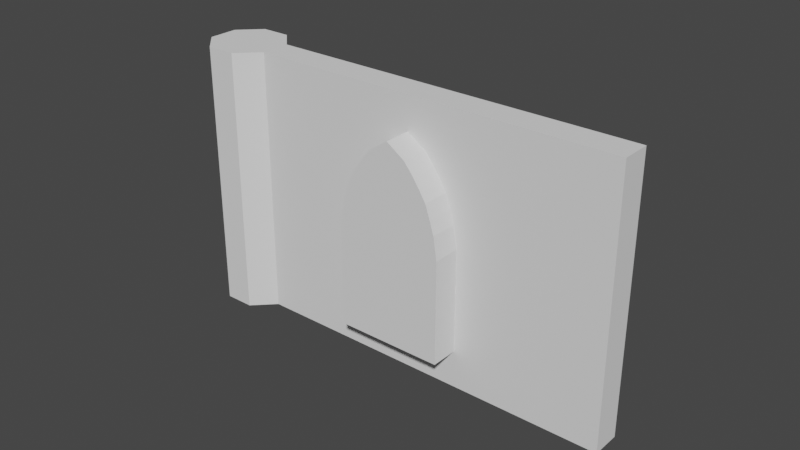 # Source: BaseStoneWindow.blend  (saved by Blender 3.1.7; exported with 4.5.12 LTS)
import bpy
from mathutils import Matrix  # noqa: F401  (used for matrix-valued properties, if any)

bpy.ops.wm.read_factory_settings(use_empty=True)
scene = bpy.context.scene
scene.name = 'Scene'

# ---- collections
col_collection = bpy.data.collections.new('Collection'); scene.collection.children.link(col_collection)

# ---- world
world_world = bpy.data.worlds.new('World'); scene.world = world_world
world_world.use_nodes = True; world_world.node_tree.nodes.clear()
_N = world_world.node_tree.nodes; _L = world_world.node_tree.links
n0 = _N.new('ShaderNodeOutputWorld'); n0.name = 'World Output'; n0.location = (300, 300)
n1 = _N.new('ShaderNodeBackground'); n1.name = 'Background'; n1.location = (10, 300)
n1.inputs[0].default_value = (0.05088, 0.05088, 0.05088, 1.0)
_L.new(n1.outputs[0], n0.inputs[0])
n0.is_active_output = True
world_world.color = (0.05088, 0.05088, 0.05088)
world_world.use_sun_shadow = False
world_world.sun_shadow_jitter_overblur = 0.0

# ---- meshes
me_cylinder = bpy.data.meshes.new('Cylinder')
me_cylinder.from_pydata([(3.299e-08, 1.874, -0.9684), (3.299e-08, 1.874, 12.1), (1.325, 1.325, -0.9684), (1.325, 1.325, 12.1), (1.874, -5.329e-08, -0.9684), (1.874, -5.329e-08, 12.1), (1.325, -1.325, -0.9684), (1.325, -1.325, 12.1), (-1.308e-07, -1.874, -0.9684), (-1.308e-07, -1.874, 12.1), (-1.325, -1.325, -0.9684), (-1.325, -1.325, 12.1), (-1.874, 5.095e-08, -0.9684), (-1.874, 5.095e-08, 12.1), (-1.325, 1.325, -0.9684), (-1.325, 1.325, 12.1)], [], [(0, 1, 3, 2), (2, 3, 5, 4), (6, 7, 9, 8), (8, 9, 11, 10), (10, 11, 13, 12), (3, 1, 15, 13, 11, 9, 7, 5), (12, 13, 15, 14), (14, 15, 1, 0), (0, 2, 4, 6, 8, 10, 12, 14)])
_uv = me_cylinder.uv_layers.new(name='UVMap')
_uv.uv.foreach_set('vector', [1.0, 0.5, 1.0, 1.0, 0.875, 1.0, 0.875, 0.5, 0.875, 0.5, 0.875, 1.0, 0.75, 1.0, 0.75, 0.5, 0.625, 0.5, 0.625, 1.0, 0.5, 1.0, 0.5, 0.5, 0.5, 0.5, 0.5, 1.0, 0.375, 1.0, 0.375, 0.5, 0.375, 0.5, 0.375, 1.0, 0.25, 1.0, 0.25, 0.5, 0.4197, 0.4197, 0.25, 0.49, 0.08029, 0.4197, 0.01, 0.25, 0.08029, 0.08029, 0.25, 0.01, 0.4197, 0.08029, 0.49, 0.25, 0.25, 0.5, 0.25, 1.0, 0.125, 1.0, 0.125, 0.5, 0.125, 0.5, 0.125, 1.0, 0.0, 1.0, 0.0, 0.5, 0.75, 0.49, 0.9197, 0.4197, 0.99, 0.25, 0.9197, 0.08029, 0.75, 0.01, 0.5803, 0.08029, 0.51, 0.25, 0.5803, 0.4197])
me_cylinder.use_remesh_fix_poles = True
me_cylinder.use_remesh_preserve_attributes = False
me_cylinder.update()
me_cylinder_001 = bpy.data.meshes.new('Cylinder.001')
me_cylinder_001.from_pydata([(1.874, -5.329e-08, -0.9684), (1.874, -5.329e-08, 12.1), (1.325, -1.325, -0.9684), (1.325, -1.325, 12.1), (18.74, -6.985, -0.9684), (18.74, -6.985, 12.1), (18.19, -8.31, -0.9684), (18.19, -8.31, 12.1), (7.115, -2.171, 5.892), (7.274, -2.237, 6.981), (7.464, -2.315, 7.655), (7.675, -2.403, 8.306), (7.968, -2.525, 8.822), (8.283, -2.655, 9.316), (8.702, -2.828, 9.872), (10.37, -3.521, 9.872), (9.537, -3.174, 10.47), (11.4, -3.946, 8.306), (11.8, -4.112, 6.981), (11.61, -4.033, 7.655), (11.11, -3.824, 8.822), (10.79, -3.694, 9.316), (7.115, -2.171, 0.8528), (11.96, -4.178, 5.892), (11.96, -4.178, 0.8528), (6.566, -3.496, 0.8528), (6.566, -3.496, 5.892), (6.725, -3.562, 6.981), (6.915, -3.64, 7.655), (11.41, -5.503, 0.8528), (7.126, -3.728, 8.306), (7.42, -3.849, 8.822), (8.989, -4.499, 10.47), (8.153, -4.153, 9.872), (7.734, -3.98, 9.316), (10.85, -5.271, 8.306), (11.41, -5.503, 5.892), (11.25, -5.437, 6.981), (11.06, -5.358, 7.655), (10.56, -5.149, 8.822), (10.24, -5.019, 9.316), (9.824, -4.845, 9.872)], [], [(1, 3, 7, 5), (4, 5, 7, 6), (0, 1, 11, 10, 9, 8, 22), (11, 1, 5, 4, 0, 22, 24, 23, 18, 19, 17, 20, 21, 15, 16, 14, 13, 12), (25, 2, 6, 7, 3, 30, 31, 34, 33, 32, 41, 40, 39, 35, 38, 37, 36, 29), (3, 2, 25, 26, 27, 28, 30), (2, 0, 4, 6)])
_uv = me_cylinder_001.uv_layers.new(name='UVMap')
_uv.uv.foreach_set('vector', [0.49, 0.25, 0.4197, 0.08029, 0.4197, 0.08029, 0.49, 0.25, 0.75, 0.5, 0.75, 1.0, 0.625, 1.0, 0.625, 0.5, 0.75, 0.5, 0.75, 1.0, 0.75, 0.8549, 0.75, 0.83, 0.75, 0.8042, 0.75, 0.7626, 0.75, 0.5697, 0.75, 0.8549, 0.75, 1.0, 0.75, 1.0, 0.75, 0.5, 0.75, 0.5, 0.75, 0.5697, 0.75, 0.5697, 0.75, 0.7626, 0.75, 0.8042, 0.75, 0.83, 0.75, 0.8549, 0.75, 0.8747, 0.75, 0.8936, 0.75, 0.9149, 0.75, 0.9377, 0.75, 0.9149, 0.75, 0.8936, 0.75, 0.8747, 0.625, 0.5697, 0.625, 0.5, 0.625, 0.5, 0.625, 1.0, 0.625, 1.0, 0.625, 0.8549, 0.625, 0.8747, 0.625, 0.8936, 0.625, 0.9149, 0.625, 0.9377, 0.625, 0.9149, 0.625, 0.8936, 0.625, 0.8747, 0.625, 0.8549, 0.625, 0.83, 0.625, 0.8042, 0.625, 0.7626, 0.625, 0.5697, 0.625, 1.0, 0.625, 0.5, 0.625, 0.5697, 0.625, 0.7626, 0.625, 0.8042, 0.625, 0.83, 0.625, 0.8549, 0.9197, 0.08029, 0.99, 0.25, 0.99, 0.25, 0.9197, 0.08029])
me_cylinder_001.use_remesh_fix_poles = True
me_cylinder_001.use_remesh_preserve_attributes = False
me_cylinder_001.update()
me_cube = bpy.data.meshes.new('Cube')
me_cube.from_pydata([(4.732, 0.8315, -2.598), (4.732, -1.299, -2.598), (-0.5118, 0.8315, -2.598), (-0.5118, -1.299, -2.598), (-0.5118, -1.299, 2.442), (-0.5118, 0.8315, 2.442), (4.732, -1.299, 2.442), (4.732, 0.8315, 2.442), (0.09369, -1.299, 4.856), (0.09369, 0.8315, 4.856), (4.126, -1.299, 4.856), (4.126, 0.8315, 4.856), (1.206, -1.299, 6.422), (1.206, 0.8315, 6.422), (3.014, -1.299, 6.422), (3.014, 0.8315, 6.422), (2.11, -1.299, 7.019), (2.11, 0.8315, 7.019), (4.56, 0.8315, 3.531), (4.355, 0.8315, 4.204), (4.355, -1.299, 4.204), (4.56, -1.299, 3.531), (-0.3404, -1.299, 3.531), (-0.1346, -1.299, 4.204), (-0.1346, 0.8315, 4.204), (-0.3404, 0.8315, 3.531), (3.808, -1.299, 5.372), (3.468, -1.299, 5.866), (0.7524, -1.299, 5.866), (0.4118, -1.299, 5.372), (0.4118, 0.8315, 5.372), (0.7524, 0.8315, 5.866), (3.468, 0.8315, 5.866), (3.808, 0.8315, 5.372)], [], [(6, 4, 3, 1), (3, 2, 0, 1), (4, 5, 2, 3), (20, 19, 11, 10), (7, 6, 1, 0), (5, 7, 0, 2), (28, 27, 14, 12), (24, 23, 8, 9), (23, 20, 10, 8), (19, 24, 9, 11), (14, 15, 17, 16), (32, 31, 13, 15), (27, 32, 15, 14), (31, 28, 12, 13), (13, 12, 16, 17), (12, 14, 16), (15, 13, 17), (7, 5, 25, 18), (18, 25, 24, 19), (4, 6, 21, 22), (22, 21, 20, 23), (5, 4, 22, 25), (25, 22, 23, 24), (6, 7, 18, 21), (21, 18, 19, 20), (9, 8, 29, 30), (30, 29, 28, 31), (10, 11, 33, 26), (26, 33, 32, 27), (11, 9, 30, 33), (33, 30, 31, 32), (8, 10, 26, 29), (29, 26, 27, 28)])
_uv = me_cube.uv_layers.new(name='UVMap')
_uv.uv.foreach_set('vector', [0.625, 0.75, 0.625, 1.0, 0.625, 1.0, 0.625, 0.75, 0.625, 1.0, 0.625, 0.25, 0.625, 0.5, 0.625, 0.75, 0.625, 0.0, 0.625, 0.25, 0.625, 0.25, 0.625, 0.0, 0.625, 0.75, 0.625, 0.5, 0.625, 0.5, 0.625, 0.75, 0.625, 0.5, 0.625, 0.75, 0.625, 0.75, 0.625, 0.5, 0.625, 0.25, 0.625, 0.5, 0.625, 0.5, 0.625, 0.25, 0.625, 1.0, 0.625, 0.75, 0.625, 0.75, 0.625, 1.0, 0.625, 0.25, 0.625, 0.0, 0.625, 0.0, 0.625, 0.25, 0.625, 1.0, 0.625, 0.75, 0.625, 0.75, 0.625, 1.0, 0.625, 0.5, 0.625, 0.25, 0.625, 0.25, 0.625, 0.5, 0.625, 0.75, 0.625, 0.5, 0.625, 0.5, 0.625, 0.75, 0.625, 0.5, 0.625, 0.25, 0.625, 0.25, 0.625, 0.5, 0.625, 0.75, 0.625, 0.5, 0.625, 0.5, 0.625, 0.75, 0.625, 0.25, 0.625, 0.0, 0.625, 0.0, 0.625, 0.25, 0.625, 0.25, 0.625, 0.0, 0.625, 0.0, 0.625, 0.25, 0.625, 1.0, 0.625, 0.75, 0.625, 1.0, 0.625, 0.5, 0.625, 0.25, 0.625, 0.5, 0.625, 0.5, 0.625, 0.25, 0.625, 0.25, 0.625, 0.5, 0.625, 0.5, 0.625, 0.25, 0.625, 0.25, 0.625, 0.5, 0.625, 1.0, 0.625, 0.75, 0.625, 0.75, 0.625, 1.0, 0.625, 1.0, 0.625, 0.75, 0.625, 0.75, 0.625, 1.0, 0.625, 0.25, 0.625, 0.0, 0.625, 0.0, 0.625, 0.25, 0.625, 0.25, 0.625, 0.0, 0.625, 0.0, 0.625, 0.25, 0.625, 0.75, 0.625, 0.5, 0.625, 0.5, 0.625, 0.75, 0.625, 0.75, 0.625, 0.5, 0.625, 0.5, 0.625, 0.75, 0.625, 0.25, 0.625, 0.0, 0.625, 0.0, 0.625, 0.25, 0.625, 0.25, 0.625, 0.0, 0.625, 0.0, 0.625, 0.25, 0.625, 0.75, 0.625, 0.5, 0.625, 0.5, 0.625, 0.75, 0.625, 0.75, 0.625, 0.5, 0.625, 0.5, 0.625, 0.75, 0.625, 0.5, 0.625, 0.25, 0.625, 0.25, 0.625, 0.5, 0.625, 0.5, 0.625, 0.25, 0.625, 0.25, 0.625, 0.5, 0.625, 1.0, 0.625, 0.75, 0.625, 0.75, 0.625, 1.0, 0.625, 1.0, 0.625, 0.75, 0.625, 0.75, 0.625, 1.0])
me_cube.use_remesh_fix_poles = True
me_cube.use_remesh_preserve_attributes = False
me_cube.update()
me_cylinder_002 = bpy.data.meshes.new('Cylinder.002')
me_cylinder_002.from_pydata([(7.115, -2.171, 5.892), (7.274, -2.237, 6.981), (7.464, -2.315, 7.655), (7.675, -2.403, 8.306), (7.968, -2.525, 8.822), (8.283, -2.655, 9.316), (8.702, -2.828, 9.872), (10.37, -3.521, 9.872), (9.537, -3.174, 10.47), (11.4, -3.946, 8.306), (11.8, -4.112, 6.981), (11.61, -4.033, 7.655), (11.11, -3.824, 8.822), (10.79, -3.694, 9.316), (7.115, -2.171, 0.8528), (11.96, -4.178, 5.892), (11.96, -4.178, 0.8528), (6.566, -3.496, 0.8528), (6.566, -3.496, 5.892), (6.725, -3.562, 6.981), (6.915, -3.64, 7.655), (11.41, -5.503, 0.8528), (7.126, -3.728, 8.306), (7.42, -3.849, 8.822), (8.989, -4.499, 10.47), (8.153, -4.153, 9.872), (7.734, -3.98, 9.316), (10.85, -5.271, 8.306), (11.41, -5.503, 5.892), (11.25, -5.437, 6.981), (11.06, -5.358, 7.655), (10.56, -5.149, 8.822), (10.24, -5.019, 9.316), (9.824, -4.845, 9.872), (7.253, -1.837, 5.892), (7.412, -1.903, 6.981), (7.602, -1.982, 7.655), (7.813, -2.069, 8.306), (8.107, -2.191, 8.822), (8.421, -2.321, 9.316), (8.84, -2.495, 9.872), (10.51, -3.187, 9.872), (9.676, -2.841, 10.47), (11.54, -3.612, 8.306), (11.94, -3.778, 6.981), (11.75, -3.7, 7.655), (11.24, -3.491, 8.822), (10.93, -3.36, 9.316), (7.253, -1.837, 0.8528), (12.1, -3.844, 5.892), (12.1, -3.844, 0.8528), (6.428, -3.83, 0.8528), (6.428, -3.83, 5.892), (6.587, -3.895, 6.981), (6.777, -3.974, 7.655), (11.27, -5.837, 0.8528), (6.988, -4.062, 8.306), (7.281, -4.183, 8.822), (8.85, -4.833, 10.47), (8.015, -4.487, 9.872), (7.596, -4.314, 9.316), (10.71, -5.605, 8.306), (11.27, -5.837, 5.892), (11.11, -5.771, 6.981), (10.92, -5.692, 7.655), (10.42, -5.483, 8.822), (10.1, -5.353, 9.316), (9.686, -5.179, 9.872), (7.634, -1.983, 6.127), (7.767, -2.039, 7.047), (7.928, -2.105, 7.616), (8.106, -2.179, 8.166), (8.354, -2.282, 8.602), (8.62, -2.392, 9.02), (8.974, -2.538, 9.489), (10.39, -3.123, 9.489), (9.68, -2.831, 9.993), (11.25, -3.483, 8.166), (11.59, -3.623, 7.047), (11.43, -3.556, 7.616), (11.01, -3.38, 8.602), (10.74, -3.27, 9.02), (7.634, -1.983, 1.238), (11.73, -3.678, 6.127), (11.73, -3.678, 1.238), (6.8, -3.995, 1.238), (6.8, -3.995, 6.127), (6.934, -4.051, 7.047), (7.095, -4.117, 7.616), (10.89, -5.691, 1.238), (7.273, -4.191, 8.166), (7.521, -4.294, 8.602), (8.846, -4.843, 9.993), (8.141, -4.551, 9.489), (7.787, -4.404, 9.02), (10.42, -5.495, 8.166), (10.89, -5.691, 6.127), (10.76, -5.635, 7.047), (10.6, -5.569, 7.616), (10.17, -5.392, 8.602), (9.906, -5.282, 9.02), (9.552, -5.135, 9.489), (8.81, -4.931, 10.47), (7.974, -4.585, 9.872), (8.806, -4.941, 9.993), (8.1, -4.648, 9.489), (10.06, -5.455, 9.316), (9.644, -5.281, 9.872), (9.864, -5.384, 9.02), (9.51, -5.237, 9.489), (7.251, -4.257, 8.822), (7.566, -4.387, 9.316), (7.49, -4.368, 8.602), (7.756, -4.478, 9.02), (6.728, -4.093, 7.655), (6.938, -4.18, 8.306), (7.224, -4.31, 8.166), (7.045, -4.236, 7.616), (6.366, -3.979, 5.892), (6.525, -4.044, 6.981), (6.738, -4.144, 6.127), (6.872, -4.2, 7.047), (10.65, -5.769, 8.306), (10.35, -5.647, 8.822), (10.35, -5.659, 8.166), (10.1, -5.556, 8.602), (11.08, -5.863, 6.982), (10.89, -5.784, 7.656), (10.72, -5.727, 7.047), (10.56, -5.661, 7.617), (12.03, -3.569, 6.981), (12.18, -3.635, 5.892), (11.68, -3.414, 7.047), (11.81, -3.469, 6.127), (11.59, -3.623, 7.047), (11.43, -3.556, 7.616), (10.76, -5.635, 7.047), (10.6, -5.569, 7.616), (11.56, -3.256, 7.616), (11.87, -3.399, 7.655), (11.66, -3.312, 8.306), (11.38, -3.182, 8.166), (11.37, -3.185, 8.822), (11.06, -3.055, 9.316), (11.13, -3.075, 8.602), (10.87, -2.965, 9.02), (10.61, -2.959, 9.872), (9.77, -2.612, 10.47), (9.774, -2.603, 9.993), (10.48, -2.895, 9.489), (8.468, -2.209, 9.316), (8.887, -2.382, 9.872), (9.021, -2.426, 9.489), (8.667, -2.279, 9.02), (7.875, -1.919, 8.306), (8.169, -2.041, 8.822), (8.416, -2.132, 8.602), (8.168, -2.029, 8.166), (7.495, -1.702, 6.981), (7.685, -1.78, 7.655), (7.851, -1.837, 7.047), (8.011, -1.904, 7.616)], [], [(9, 11, 45, 43), (3, 4, 38, 37), (20, 19, 53, 54), (7, 13, 47, 41), (32, 33, 67, 66), (2, 3, 37, 36), (19, 18, 52, 53), (31, 32, 66, 65), (1, 2, 36, 35), (22, 20, 54, 56), (18, 17, 51, 52), (30, 27, 61, 64), (27, 31, 65, 61), (0, 1, 35, 34), (29, 30, 64, 63), (16, 14, 48, 50), (33, 24, 58, 67), (28, 29, 63, 62), (10, 15, 49, 44), (21, 28, 62, 55), (6, 8, 42, 40), (13, 12, 46, 47), (25, 26, 60, 59), (26, 23, 57, 60), (12, 9, 43, 46), (14, 0, 34, 48), (24, 25, 59, 58), (11, 10, 44, 45), (8, 7, 41, 42), (23, 22, 56, 57), (15, 16, 50, 49), (5, 6, 40, 39), (4, 5, 39, 38), (17, 21, 55, 51), (62, 63, 97, 96), (44, 49, 131, 130), (55, 62, 96, 89), (40, 42, 76, 74), (80, 81, 145, 144), (59, 60, 94, 93), (94, 60, 111, 113), (46, 43, 77, 80), (48, 34, 68, 82), (58, 59, 103, 102), (45, 44, 78, 79), (41, 75, 149, 146), (57, 56, 90, 91), (49, 50, 84, 83), (39, 40, 151, 150), (38, 39, 73, 72), (51, 55, 89, 85), (82, 85, 89, 84), (82, 68, 86, 85), (95, 77, 79, 98), (96, 83, 84, 89), (71, 90, 88, 70), (76, 75, 101, 92), (101, 75, 81, 100), (74, 93, 94, 73), (74, 76, 92, 93), (69, 87, 86, 68), (70, 88, 87, 69), (97, 78, 83, 96), (98, 79, 135, 137), (72, 91, 90, 71), (73, 94, 91, 72), (99, 80, 77, 95), (100, 81, 80, 99), (67, 58, 92, 101), (50, 48, 82, 84), (64, 98, 129, 127), (34, 35, 69, 68), (61, 65, 123, 122), (64, 61, 95, 98), (52, 51, 85, 86), (90, 56, 115, 116), (36, 70, 161, 159), (65, 66, 100, 99), (52, 86, 120, 118), (36, 37, 71, 70), (66, 67, 107, 106), (41, 47, 81, 75), (54, 53, 87, 88), (37, 38, 155, 154), (77, 43, 140, 141), (102, 103, 105, 104), (92, 58, 102, 104), (93, 92, 104, 105), (59, 93, 105, 103), (106, 107, 109, 108), (101, 100, 108, 109), (100, 66, 106, 108), (67, 101, 109, 107), (111, 110, 112, 113), (91, 94, 113, 112), (57, 91, 112, 110), (60, 57, 110, 111), (115, 114, 117, 116), (56, 54, 114, 115), (88, 90, 116, 117), (54, 88, 117, 114), (119, 118, 120, 121), (53, 52, 118, 119), (86, 87, 121, 120), (87, 53, 119, 121), (122, 123, 125, 124), (65, 99, 125, 123), (99, 95, 124, 125), (95, 61, 122, 124), (126, 127, 129, 128), (97, 63, 126, 128), (63, 64, 127, 126), (98, 97, 128, 129), (130, 131, 133, 132), (83, 78, 132, 133), (49, 83, 133, 131), (78, 44, 130, 132), (137, 135, 134, 136), (79, 78, 134, 135), (78, 97, 136, 134), (97, 98, 137, 136), (140, 139, 138, 141), (45, 79, 138, 139), (43, 45, 139, 140), (79, 77, 141, 138), (143, 142, 144, 145), (81, 47, 143, 145), (46, 80, 144, 142), (47, 46, 142, 143), (147, 146, 149, 148), (42, 41, 146, 147), (75, 76, 148, 149), (76, 42, 147, 148), (150, 151, 152, 153), (74, 73, 153, 152), (73, 39, 150, 153), (40, 74, 152, 151), (154, 155, 156, 157), (72, 71, 157, 156), (71, 37, 154, 157), (38, 72, 156, 155), (158, 159, 161, 160), (35, 36, 159, 158), (70, 69, 160, 161), (69, 35, 158, 160)])
_uv = me_cylinder_002.uv_layers.new(name='UVMap')
_uv.uv.foreach_set('vector', [0.75, 0.8549, 0.75, 0.83, 0.75, 0.83, 0.75, 0.8549, 0.75, 0.8549, 0.75, 0.8747, 0.75, 0.8747, 0.75, 0.8549, 0.625, 0.83, 0.625, 0.8042, 0.625, 0.8042, 0.625, 0.83, 0.75, 0.9149, 0.75, 0.8936, 0.75, 0.8936, 0.75, 0.9149, 0.625, 0.8936, 0.625, 0.9149, 0.625, 0.9149, 0.625, 0.8936, 0.75, 0.83, 0.75, 0.8549, 0.75, 0.8549, 0.75, 0.83, 0.625, 0.8042, 0.625, 0.7626, 0.625, 0.7626, 0.625, 0.8042, 0.625, 0.8747, 0.625, 0.8936, 0.625, 0.8936, 0.625, 0.8747, 0.75, 0.8042, 0.75, 0.83, 0.75, 0.83, 0.75, 0.8042, 0.625, 0.8549, 0.625, 0.83, 0.625, 0.83, 0.625, 0.8549, 0.625, 0.7626, 0.625, 0.5697, 0.625, 0.5697, 0.625, 0.7626, 0.625, 0.83, 0.625, 0.8549, 0.625, 0.8549, 0.625, 0.83, 0.625, 0.8549, 0.625, 0.8747, 0.625, 0.8747, 0.625, 0.8549, 0.75, 0.7626, 0.75, 0.8042, 0.75, 0.8042, 0.75, 0.7626, 0.625, 0.8042, 0.625, 0.83, 0.625, 0.83, 0.625, 0.8042, 0.75, 0.5697, 0.75, 0.5697, 0.75, 0.5697, 0.75, 0.5697, 0.625, 0.9149, 0.625, 0.9377, 0.625, 0.9377, 0.625, 0.9149, 0.625, 0.7626, 0.625, 0.8042, 0.625, 0.8042, 0.625, 0.7626, 0.75, 0.8042, 0.75, 0.7626, 0.75, 0.7626, 0.75, 0.8042, 0.625, 0.5697, 0.625, 0.7626, 0.625, 0.7626, 0.625, 0.5697, 0.75, 0.9149, 0.75, 0.9377, 0.75, 0.9377, 0.75, 0.9149, 0.75, 0.8936, 0.75, 0.8747, 0.75, 0.8747, 0.75, 0.8936, 0.625, 0.9149, 0.625, 0.8936, 0.625, 0.8936, 0.625, 0.9149, 0.625, 0.8936, 0.625, 0.8747, 0.625, 0.8747, 0.625, 0.8936, 0.75, 0.8747, 0.75, 0.8549, 0.75, 0.8549, 0.75, 0.8747, 0.75, 0.5697, 0.75, 0.7626, 0.75, 0.7626, 0.75, 0.5697, 0.625, 0.9377, 0.625, 0.9149, 0.625, 0.9149, 0.625, 0.9377, 0.75, 0.83, 0.75, 0.8042, 0.75, 0.8042, 0.75, 0.83, 0.75, 0.9377, 0.75, 0.9149, 0.75, 0.9149, 0.75, 0.9377, 0.625, 0.8747, 0.625, 0.8549, 0.625, 0.8549, 0.625, 0.8747, 0.75, 0.7626, 0.75, 0.5697, 0.75, 0.5697, 0.75, 0.7626, 0.75, 0.8936, 0.75, 0.9149, 0.75, 0.9149, 0.75, 0.8936, 0.75, 0.8747, 0.75, 0.8936, 0.75, 0.8936, 0.75, 0.8747, 0.625, 0.5697, 0.625, 0.5697, 0.625, 0.5697, 0.625, 0.5697, 0.625, 0.7626, 0.625, 0.8042, 0.625, 0.8042, 0.625, 0.7626, 0.75, 0.8042, 0.75, 0.7626, 0.75, 0.7626, 0.75, 0.8042, 0.625, 0.5697, 0.625, 0.7626, 0.625, 0.7626, 0.625, 0.5697, 0.75, 0.9149, 0.75, 0.9377, 0.75, 0.9377, 0.75, 0.9149, 0.625, 0.5343, 0.625, 0.5343, 0.625, 0.5343, 0.625, 0.5343, 0.625, 0.9149, 0.625, 0.8936, 0.625, 0.8936, 0.625, 0.9149, 0.625, 0.8936, 0.625, 0.8936, 0.625, 0.8936, 0.625, 0.8936, 0.75, 0.8747, 0.75, 0.8549, 0.75, 0.8549, 0.75, 0.8747, 0.75, 0.5697, 0.75, 0.7626, 0.75, 0.7626, 0.75, 0.5697, 0.625, 0.9377, 0.625, 0.9149, 0.625, 0.9149, 0.625, 0.9377, 0.75, 0.83, 0.75, 0.8042, 0.75, 0.8042, 0.75, 0.83, 0.75, 0.9149, 0.75, 0.9149, 0.75, 0.9149, 0.75, 0.9149, 0.625, 0.8747, 0.625, 0.8549, 0.625, 0.8549, 0.625, 0.8747, 0.75, 0.7626, 0.75, 0.5697, 0.75, 0.5697, 0.75, 0.7626, 0.75, 0.8936, 0.75, 0.9149, 0.75, 0.9149, 0.75, 0.8936, 0.75, 0.8747, 0.75, 0.8936, 0.75, 0.8936, 0.75, 0.8747, 0.625, 0.5697, 0.625, 0.5697, 0.625, 0.5697, 0.625, 0.5697, 0.625, 0.3529, 0.625, 0.8579, 0.625, 0.7026, 0.625, 0.5343, 0.625, 0.2157, 0.625, 0.2157, 0.625, 0.04738, 0.625, 0.04738, 0.625, 0.7026, 0.625, 0.5343, 0.625, 0.5343, 0.625, 0.7026, 0.625, 0.7026, 0.625, 0.5343, 0.625, 0.5343, 0.625, 0.7026, 0.625, 0.2157, 0.625, 0.04738, 0.625, 0.04738, 0.625, 0.2157, 0.625, 0.5343, 0.625, 0.5343, 0.625, 0.7026, 0.625, 0.7026, 0.625, 0.7026, 0.625, 0.5343, 0.625, 0.5343, 0.625, 0.7026, 0.625, 0.2157, 0.625, 0.04738, 0.625, 0.04738, 0.625, 0.2157, 0.625, 0.2157, 0.625, 0.2157, 0.625, 0.04738, 0.625, 0.04738, 0.625, 0.2157, 0.625, 0.04738, 0.625, 0.04738, 0.625, 0.2157, 0.625, 0.2157, 0.625, 0.04738, 0.625, 0.04738, 0.625, 0.2157, 0.625, 0.7026, 0.625, 0.5343, 0.625, 0.5343, 0.625, 0.7026, 0.625, 0.7026, 0.625, 0.5343, 0.625, 0.5343, 0.625, 0.7026, 0.625, 0.2157, 0.625, 0.04738, 0.625, 0.04738, 0.625, 0.2157, 0.625, 0.2157, 0.625, 0.04738, 0.625, 0.04738, 0.625, 0.2157, 0.625, 0.7026, 0.625, 0.5343, 0.625, 0.5343, 0.625, 0.7026, 0.625, 0.7026, 0.625, 0.5343, 0.625, 0.5343, 0.625, 0.7026, 0.625, 0.9149, 0.625, 0.9377, 0.625, 0.9377, 0.625, 0.9149, 0.75, 0.5697, 0.75, 0.5697, 0.75, 0.5697, 0.75, 0.5697, 0.625, 0.83, 0.625, 0.83, 0.625, 0.83, 0.625, 0.83, 0.75, 0.7626, 0.75, 0.8042, 0.75, 0.8042, 0.75, 0.7626, 0.625, 0.8549, 0.625, 0.8747, 0.625, 0.8747, 0.625, 0.8549, 0.625, 0.83, 0.625, 0.8549, 0.625, 0.8549, 0.625, 0.83, 0.625, 0.7626, 0.625, 0.5697, 0.625, 0.5697, 0.625, 0.7626, 0.625, 0.8549, 0.625, 0.8549, 0.625, 0.8549, 0.625, 0.8549, 0.75, 0.83, 0.75, 0.83, 0.75, 0.83, 0.75, 0.83, 0.625, 0.8747, 0.625, 0.8936, 0.625, 0.8936, 0.625, 0.8747, 0.625, 0.7626, 0.625, 0.7626, 0.625, 0.7626, 0.625, 0.7626, 0.75, 0.83, 0.75, 0.8549, 0.75, 0.8549, 0.75, 0.83, 0.625, 0.8936, 0.625, 0.9149, 0.625, 0.9149, 0.625, 0.8936, 0.75, 0.9149, 0.75, 0.8936, 0.75, 0.8936, 0.75, 0.9149, 0.625, 0.83, 0.625, 0.8042, 0.625, 0.8042, 0.625, 0.83, 0.75, 0.8549, 0.75, 0.8747, 0.75, 0.8747, 0.75, 0.8549, 0.75, 0.8549, 0.75, 0.8549, 0.75, 0.8549, 0.75, 0.8549, 0.625, 0.9377, 0.625, 0.9149, 0.625, 0.9149, 0.625, 0.9377, 0.625, 0.9377, 0.625, 0.9377, 0.625, 0.9377, 0.625, 0.9377, 0.625, 0.04738, 0.625, 0.04738, 0.625, 0.04738, 0.625, 0.04738, 0.625, 0.9149, 0.625, 0.9149, 0.625, 0.9149, 0.625, 0.9149, 0.625, 0.8936, 0.625, 0.9149, 0.625, 0.9149, 0.625, 0.8936, 0.625, 0.7026, 0.625, 0.7026, 0.625, 0.7026, 0.625, 0.7026, 0.625, 0.8936, 0.625, 0.8936, 0.625, 0.8936, 0.625, 0.8936, 0.625, 0.9149, 0.625, 0.9149, 0.625, 0.9149, 0.625, 0.9149, 0.625, 0.8936, 0.625, 0.8747, 0.625, 0.8747, 0.625, 0.8936, 0.625, 0.04738, 0.625, 0.04738, 0.625, 0.04738, 0.625, 0.04738, 0.625, 0.8747, 0.625, 0.8747, 0.625, 0.8747, 0.625, 0.8747, 0.625, 0.8936, 0.625, 0.8747, 0.625, 0.8747, 0.625, 0.8936, 0.625, 0.8549, 0.625, 0.83, 0.625, 0.83, 0.625, 0.8549, 0.625, 0.8549, 0.625, 0.83, 0.625, 0.83, 0.625, 0.8549, 0.625, 0.04738, 0.625, 0.04738, 0.625, 0.04738, 0.625, 0.04738, 0.625, 0.83, 0.625, 0.83, 0.625, 0.83, 0.625, 0.83, 0.625, 0.8042, 0.625, 0.7626, 0.625, 0.7626, 0.625, 0.8042, 0.625, 0.8042, 0.625, 0.7626, 0.625, 0.7626, 0.625, 0.8042, 0.625, 0.04738, 0.625, 0.04738, 0.625, 0.04738, 0.625, 0.04738, 0.625, 0.8042, 0.625, 0.8042, 0.625, 0.8042, 0.625, 0.8042, 0.625, 0.8549, 0.625, 0.8747, 0.625, 0.8747, 0.625, 0.8549, 0.625, 0.8747, 0.625, 0.8747, 0.625, 0.8747, 0.625, 0.8747, 0.625, 0.7026, 0.625, 0.7026, 0.625, 0.7026, 0.625, 0.7026, 0.625, 0.8549, 0.625, 0.8549, 0.625, 0.8549, 0.625, 0.8549, 0.625, 0.8042, 0.625, 0.83, 0.625, 0.83, 0.625, 0.8042, 0.625, 0.8042, 0.625, 0.8042, 0.625, 0.8042, 0.625, 0.8042, 0.625, 0.8042, 0.625, 0.83, 0.625, 0.83, 0.625, 0.8042, 0.625, 0.7026, 0.625, 0.7026, 0.625, 0.7026, 0.625, 0.7026, 0.75, 0.8042, 0.75, 0.7626, 0.75, 0.7626, 0.75, 0.8042, 0.625, 0.5343, 0.625, 0.5343, 0.625, 0.5343, 0.625, 0.5343, 0.75, 0.7626, 0.75, 0.7626, 0.75, 0.7626, 0.75, 0.7626, 0.75, 0.8042, 0.75, 0.8042, 0.75, 0.8042, 0.75, 0.8042, 0.625, 0.7026, 0.625, 0.5343, 0.625, 0.5343, 0.625, 0.7026, 0.75, 0.83, 0.75, 0.8042, 0.75, 0.8042, 0.75, 0.83, 0.625, 0.5343, 0.625, 0.7026, 0.625, 0.7026, 0.625, 0.5343, 0.625, 0.7026, 0.625, 0.7026, 0.625, 0.7026, 0.625, 0.7026, 0.75, 0.8549, 0.75, 0.83, 0.75, 0.83, 0.75, 0.8549, 0.75, 0.83, 0.75, 0.83, 0.75, 0.83, 0.75, 0.83, 0.75, 0.8549, 0.75, 0.83, 0.75, 0.83, 0.75, 0.8549, 0.625, 0.5343, 0.625, 0.5343, 0.625, 0.5343, 0.625, 0.5343, 0.75, 0.8936, 0.75, 0.8747, 0.75, 0.8747, 0.75, 0.8936, 0.75, 0.8936, 0.75, 0.8936, 0.75, 0.8936, 0.75, 0.8936, 0.75, 0.8747, 0.75, 0.8747, 0.75, 0.8747, 0.75, 0.8747, 0.75, 0.8936, 0.75, 0.8747, 0.75, 0.8747, 0.75, 0.8936, 0.75, 0.9377, 0.75, 0.9149, 0.75, 0.9149, 0.75, 0.9377, 0.75, 0.9377, 0.75, 0.9149, 0.75, 0.9149, 0.75, 0.9377, 0.625, 0.5343, 0.625, 0.5343, 0.625, 0.5343, 0.625, 0.5343, 0.75, 0.9377, 0.75, 0.9377, 0.75, 0.9377, 0.75, 0.9377, 0.75, 0.8936, 0.75, 0.9149, 0.75, 0.9149, 0.75, 0.8936, 0.625, 0.2157, 0.625, 0.2157, 0.625, 0.2157, 0.625, 0.2157, 0.75, 0.8936, 0.75, 0.8936, 0.75, 0.8936, 0.75, 0.8936, 0.75, 0.9149, 0.75, 0.9149, 0.75, 0.9149, 0.75, 0.9149, 0.75, 0.8549, 0.75, 0.8747, 0.75, 0.8747, 0.75, 0.8549, 0.625, 0.2157, 0.625, 0.2157, 0.625, 0.2157, 0.625, 0.2157, 0.75, 0.8549, 0.75, 0.8549, 0.75, 0.8549, 0.75, 0.8549, 0.75, 0.8747, 0.75, 0.8747, 0.75, 0.8747, 0.75, 0.8747, 0.75, 0.8042, 0.75, 0.83, 0.75, 0.83, 0.75, 0.8042, 0.75, 0.8042, 0.75, 0.83, 0.75, 0.83, 0.75, 0.8042, 0.625, 0.2157, 0.625, 0.2157, 0.625, 0.2157, 0.625, 0.2157, 0.75, 0.8042, 0.75, 0.8042, 0.75, 0.8042, 0.75, 0.8042])
me_cylinder_002.use_remesh_fix_poles = True
me_cylinder_002.use_remesh_preserve_attributes = False
me_cylinder_002.update()

# ---- objects
ob_support = bpy.data.objects.new('Support', me_cylinder)
ob_wall = bpy.data.objects.new('Wall', me_cylinder_001)
ob_archwindocutout = bpy.data.objects.new('ArchWindoCutout', me_cube)
ob_archway = bpy.data.objects.new('Archway', me_cylinder_002)

# ---- transforms, parenting, visibility, modifiers, constraints
ob_support.location = (0.0, 0.0, 1.004)
ob_support.rotation_euler = (0.0, 0.0, 0.3927)
ob_wall.location = (0.0, 0.0, 1.004)
ob_wall.rotation_euler = (0.0, 0.0, 0.3927)
ob_archwindocutout.location = (7.93, -0.1022, 4.46)
ob_archwindocutout.scale = (1.0, 1.509, 1.0)
ob_archway.location = (0.0, 0.0, 1.004)
ob_archway.rotation_euler = (0.0, 0.0, 0.3927)

# ---- collection membership
col_collection.objects.link(ob_support)
col_collection.objects.link(ob_wall)
col_collection.objects.link(ob_archwindocutout)
col_collection.objects.link(ob_archway)

# ---- scene / render settings (as saved in the file)
scene.frame_start = 1; scene.frame_end = 250; scene.frame_set(1)
scene.render.engine = 'BLENDER_EEVEE_NEXT'
scene.cycles.sampling_pattern = 'TABULATED_SOBOL'
scene.cycles.use_light_tree = False
scene.view_settings.view_transform = 'Filmic'
bpy.context.view_layer.update()

# ---- added for rendering (the .blend has no active camera and no usable light): camera, sun
cam_auto = bpy.data.cameras.new('AutoCamera')
cam_auto.lens = 50.0
cam_auto.sensor_width = 36.0
cam_auto.clip_end = 1000.0
ob_auto_camera = bpy.data.objects.new('AutoCamera', cam_auto)
scene.collection.objects.link(ob_auto_camera)
ob_auto_camera.location = (36.8177, -33.3555, 28.8054)
ob_auto_camera.rotation_euler = (1.09748, -7.21219e-08, 0.694738)
scene.camera = ob_auto_camera
light_auto_sun = bpy.data.lights.new('AutoSun', 'SUN')
light_auto_sun.energy = 3.0
light_auto_sun.angle = 0.0523599
ob_auto_sun = bpy.data.objects.new('AutoSun', light_auto_sun)
scene.collection.objects.link(ob_auto_sun)
ob_auto_sun.rotation_euler = (0.872665, 0.174533, 0.523599)
bpy.context.view_layer.update()
